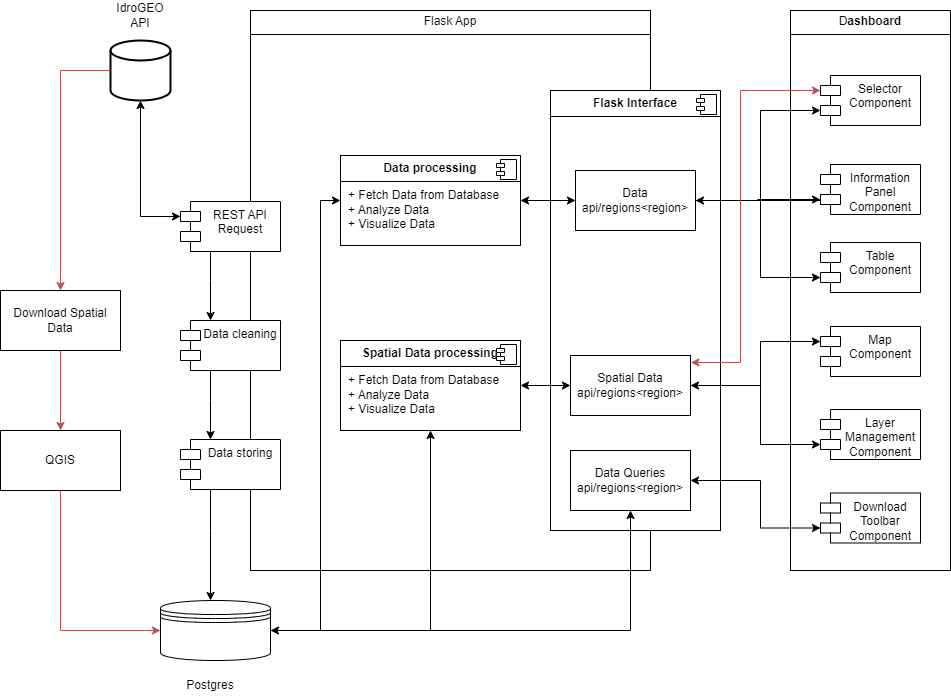

The diagram above was exported from draw.io. Its source (the exported page's mxGraphModel, read from the mxfile embedded in the PNG):
<mxGraphModel dx="1221" dy="717" grid="1" gridSize="10" guides="1" tooltips="1" connect="1" arrows="1" fold="1" page="1" pageScale="1" pageWidth="1100" pageHeight="850" background="none" math="0" shadow="0">
  <root>
    <mxCell id="0" />
    <mxCell id="1" parent="0" />
    <mxCell id="tvobXu7eMwczCTrJ5q9M-32" value="&lt;p style=&quot;text-align: center; margin: 4px 0px 0px;&quot;&gt;Flask App&lt;/p&gt;&lt;hr size=&quot;1&quot; style=&quot;border-style:solid;&quot;&gt;&lt;p style=&quot;margin:0px;margin-left:8px;&quot;&gt;&lt;br&gt;&lt;/p&gt;" style="verticalAlign=top;align=left;overflow=fill;html=1;whiteSpace=wrap;" parent="1" vertex="1">
      <mxGeometry x="280" y="100" width="400" height="560" as="geometry" />
    </mxCell>
    <mxCell id="tvobXu7eMwczCTrJ5q9M-31" value="&lt;p style=&quot;text-align: center; margin: 4px 0px 0px;&quot;&gt;D&lt;b style=&quot;&quot;&gt;ashboard&lt;/b&gt;&lt;/p&gt;&lt;hr size=&quot;1&quot; style=&quot;border-style:solid;&quot;&gt;&lt;p style=&quot;margin:0px;margin-left:8px;&quot;&gt;&lt;br&gt;&lt;/p&gt;" style="verticalAlign=top;align=left;overflow=fill;html=1;whiteSpace=wrap;" parent="1" vertex="1">
      <mxGeometry x="820" y="100" width="160" height="560" as="geometry" />
    </mxCell>
    <mxCell id="tvobXu7eMwczCTrJ5q9M-25" value="&lt;p style=&quot;margin:0px;margin-top:6px;text-align:center;&quot;&gt;&lt;b&gt;Flask Interface&lt;/b&gt;&lt;/p&gt;&lt;hr size=&quot;1&quot; style=&quot;border-style:solid;&quot;&gt;&lt;p style=&quot;margin:0px;margin-left:8px;&quot;&gt;&lt;br&gt;&lt;/p&gt;" style="align=left;overflow=fill;html=1;dropTarget=0;whiteSpace=wrap;" parent="1" vertex="1">
      <mxGeometry x="580" y="180" width="170" height="440" as="geometry" />
    </mxCell>
    <mxCell id="tvobXu7eMwczCTrJ5q9M-26" value="" style="shape=component;jettyWidth=8;jettyHeight=4;" parent="tvobXu7eMwczCTrJ5q9M-25" vertex="1">
      <mxGeometry x="1" width="20" height="20" relative="1" as="geometry">
        <mxPoint x="-24" y="4" as="offset" />
      </mxGeometry>
    </mxCell>
    <mxCell id="tvobXu7eMwczCTrJ5q9M-3" value="Selector Component" style="shape=module;align=left;spacingLeft=20;align=center;verticalAlign=top;whiteSpace=wrap;html=1;" parent="1" vertex="1">
      <mxGeometry x="850" y="165" width="100" height="50" as="geometry" />
    </mxCell>
    <mxCell id="tvobXu7eMwczCTrJ5q9M-56" style="edgeStyle=orthogonalEdgeStyle;rounded=0;orthogonalLoop=1;jettySize=auto;html=1;" parent="1" source="tvobXu7eMwczCTrJ5q9M-4" target="tvobXu7eMwczCTrJ5q9M-9" edge="1">
      <mxGeometry relative="1" as="geometry">
        <Array as="points">
          <mxPoint x="820" y="290" />
          <mxPoint x="820" y="290" />
        </Array>
      </mxGeometry>
    </mxCell>
    <mxCell id="tvobXu7eMwczCTrJ5q9M-4" value="Information Panel Component" style="shape=module;align=left;spacingLeft=20;align=center;verticalAlign=top;whiteSpace=wrap;html=1;" parent="1" vertex="1">
      <mxGeometry x="850" y="254" width="100" height="50" as="geometry" />
    </mxCell>
    <mxCell id="tvobXu7eMwczCTrJ5q9M-5" value="Table Component" style="shape=module;align=left;spacingLeft=20;align=center;verticalAlign=top;whiteSpace=wrap;html=1;" parent="1" vertex="1">
      <mxGeometry x="850" y="332" width="100" height="50" as="geometry" />
    </mxCell>
    <mxCell id="tvobXu7eMwczCTrJ5q9M-6" value="Map Component" style="shape=module;align=left;spacingLeft=20;align=center;verticalAlign=top;whiteSpace=wrap;html=1;" parent="1" vertex="1">
      <mxGeometry x="850" y="416" width="100" height="50" as="geometry" />
    </mxCell>
    <mxCell id="tvobXu7eMwczCTrJ5q9M-7" value="Layer Management Component" style="shape=module;align=left;spacingLeft=20;align=center;verticalAlign=top;whiteSpace=wrap;html=1;" parent="1" vertex="1">
      <mxGeometry x="850" y="499" width="100" height="50" as="geometry" />
    </mxCell>
    <mxCell id="tvobXu7eMwczCTrJ5q9M-8" value="Download Toolbar Component" style="shape=module;align=left;spacingLeft=20;align=center;verticalAlign=top;whiteSpace=wrap;html=1;" parent="1" vertex="1">
      <mxGeometry x="850" y="582.5" width="100" height="50" as="geometry" />
    </mxCell>
    <mxCell id="tvobXu7eMwczCTrJ5q9M-9" value="&lt;div&gt;Data&lt;/div&gt;&lt;div&gt;api/regions&amp;lt;region&amp;gt;&lt;/div&gt;" style="rounded=0;whiteSpace=wrap;html=1;" parent="1" vertex="1">
      <mxGeometry x="605" y="260" width="120" height="60" as="geometry" />
    </mxCell>
    <mxCell id="tvobXu7eMwczCTrJ5q9M-10" value="&lt;div&gt;Spatial Data&lt;/div&gt;&lt;div&gt;api/regions&amp;lt;region&amp;gt;&lt;/div&gt;" style="rounded=0;whiteSpace=wrap;html=1;" parent="1" vertex="1">
      <mxGeometry x="600" y="445" width="120" height="60" as="geometry" />
    </mxCell>
    <mxCell id="tvobXu7eMwczCTrJ5q9M-11" value="&lt;div&gt;Data Queries&lt;/div&gt;&lt;div&gt;api/regions&amp;lt;region&amp;gt;&lt;/div&gt;" style="rounded=0;whiteSpace=wrap;html=1;" parent="1" vertex="1">
      <mxGeometry x="600" y="540" width="120" height="60" as="geometry" />
    </mxCell>
    <mxCell id="tvobXu7eMwczCTrJ5q9M-12" value="" style="strokeWidth=2;html=1;shape=mxgraph.flowchart.database;whiteSpace=wrap;" parent="1" vertex="1">
      <mxGeometry x="140" y="130" width="60" height="60" as="geometry" />
    </mxCell>
    <mxCell id="tvobXu7eMwczCTrJ5q9M-13" value="IdroGEO API" style="text;html=1;align=center;verticalAlign=middle;whiteSpace=wrap;rounded=0;" parent="1" vertex="1">
      <mxGeometry x="140" y="90" width="60" height="30" as="geometry" />
    </mxCell>
    <mxCell id="tvobXu7eMwczCTrJ5q9M-44" style="edgeStyle=orthogonalEdgeStyle;rounded=0;orthogonalLoop=1;jettySize=auto;html=1;entryX=0;entryY=0.5;entryDx=0;entryDy=0;endArrow=classic;endFill=1;startArrow=classic;startFill=1;" parent="1" source="tvobXu7eMwczCTrJ5q9M-16" target="tvobXu7eMwczCTrJ5q9M-9" edge="1">
      <mxGeometry relative="1" as="geometry" />
    </mxCell>
    <mxCell id="tvobXu7eMwczCTrJ5q9M-16" value="&lt;p style=&quot;margin:0px;margin-top:6px;text-align:center;&quot;&gt;&lt;b&gt;Data processing&lt;/b&gt;&lt;/p&gt;&lt;hr size=&quot;1&quot; style=&quot;border-style:solid;&quot;&gt;&lt;p style=&quot;margin:0px;margin-left:8px;&quot;&gt;+ Fetch Data from Database&lt;br&gt;+ Analyze Data&lt;/p&gt;&lt;p style=&quot;margin:0px;margin-left:8px;&quot;&gt;+ Visualize Data&lt;br&gt;&lt;/p&gt;" style="align=left;overflow=fill;html=1;dropTarget=0;whiteSpace=wrap;" parent="1" vertex="1">
      <mxGeometry x="370" y="245" width="180" height="90" as="geometry" />
    </mxCell>
    <mxCell id="tvobXu7eMwczCTrJ5q9M-17" value="" style="shape=component;jettyWidth=8;jettyHeight=4;" parent="tvobXu7eMwczCTrJ5q9M-16" vertex="1">
      <mxGeometry x="1" width="20" height="20" relative="1" as="geometry">
        <mxPoint x="-24" y="4" as="offset" />
      </mxGeometry>
    </mxCell>
    <mxCell id="tvobXu7eMwczCTrJ5q9M-35" value="" style="edgeStyle=orthogonalEdgeStyle;rounded=0;orthogonalLoop=1;jettySize=auto;html=1;" parent="1" source="tvobXu7eMwczCTrJ5q9M-18" target="tvobXu7eMwczCTrJ5q9M-19" edge="1">
      <mxGeometry relative="1" as="geometry">
        <Array as="points">
          <mxPoint x="240" y="370" />
          <mxPoint x="240" y="370" />
        </Array>
      </mxGeometry>
    </mxCell>
    <mxCell id="tvobXu7eMwczCTrJ5q9M-18" value="&lt;div&gt;REST API&lt;br&gt;&lt;/div&gt;&lt;div&gt;Request&lt;/div&gt;" style="shape=module;align=left;spacingLeft=20;align=center;verticalAlign=top;whiteSpace=wrap;html=1;" parent="1" vertex="1">
      <mxGeometry x="210" y="291" width="100" height="50" as="geometry" />
    </mxCell>
    <mxCell id="tvobXu7eMwczCTrJ5q9M-36" value="" style="edgeStyle=orthogonalEdgeStyle;rounded=0;orthogonalLoop=1;jettySize=auto;html=1;" parent="1" source="tvobXu7eMwczCTrJ5q9M-19" target="tvobXu7eMwczCTrJ5q9M-20" edge="1">
      <mxGeometry relative="1" as="geometry">
        <Array as="points">
          <mxPoint x="240" y="490" />
          <mxPoint x="240" y="490" />
        </Array>
      </mxGeometry>
    </mxCell>
    <mxCell id="tvobXu7eMwczCTrJ5q9M-19" value="Data cleaning" style="shape=module;align=left;spacingLeft=20;align=center;verticalAlign=top;whiteSpace=wrap;html=1;" parent="1" vertex="1">
      <mxGeometry x="210" y="410" width="100" height="50" as="geometry" />
    </mxCell>
    <mxCell id="tvobXu7eMwczCTrJ5q9M-37" value="" style="edgeStyle=orthogonalEdgeStyle;rounded=0;orthogonalLoop=1;jettySize=auto;html=1;" parent="1" source="tvobXu7eMwczCTrJ5q9M-20" target="tvobXu7eMwczCTrJ5q9M-21" edge="1">
      <mxGeometry relative="1" as="geometry">
        <Array as="points">
          <mxPoint x="240" y="620" />
          <mxPoint x="240" y="620" />
        </Array>
      </mxGeometry>
    </mxCell>
    <mxCell id="tvobXu7eMwczCTrJ5q9M-20" value="Data storing" style="shape=module;align=left;spacingLeft=20;align=center;verticalAlign=top;whiteSpace=wrap;html=1;" parent="1" vertex="1">
      <mxGeometry x="210" y="529" width="100" height="50" as="geometry" />
    </mxCell>
    <mxCell id="tvobXu7eMwczCTrJ5q9M-40" style="edgeStyle=orthogonalEdgeStyle;rounded=0;orthogonalLoop=1;jettySize=auto;html=1;" parent="1" source="tvobXu7eMwczCTrJ5q9M-21" target="tvobXu7eMwczCTrJ5q9M-23" edge="1">
      <mxGeometry relative="1" as="geometry" />
    </mxCell>
    <mxCell id="tvobXu7eMwczCTrJ5q9M-41" style="edgeStyle=orthogonalEdgeStyle;rounded=0;orthogonalLoop=1;jettySize=auto;html=1;entryX=0;entryY=0.5;entryDx=0;entryDy=0;" parent="1" source="tvobXu7eMwczCTrJ5q9M-21" target="tvobXu7eMwczCTrJ5q9M-16" edge="1">
      <mxGeometry relative="1" as="geometry">
        <Array as="points">
          <mxPoint x="350" y="720" />
          <mxPoint x="350" y="290" />
        </Array>
      </mxGeometry>
    </mxCell>
    <mxCell id="tvobXu7eMwczCTrJ5q9M-42" style="edgeStyle=orthogonalEdgeStyle;rounded=0;orthogonalLoop=1;jettySize=auto;html=1;entryX=0.5;entryY=1;entryDx=0;entryDy=0;startArrow=classic;startFill=1;" parent="1" source="tvobXu7eMwczCTrJ5q9M-21" target="tvobXu7eMwczCTrJ5q9M-11" edge="1">
      <mxGeometry relative="1" as="geometry" />
    </mxCell>
    <mxCell id="tvobXu7eMwczCTrJ5q9M-21" value="" style="shape=datastore;whiteSpace=wrap;html=1;" parent="1" vertex="1">
      <mxGeometry x="190" y="690" width="110" height="60" as="geometry" />
    </mxCell>
    <mxCell id="tvobXu7eMwczCTrJ5q9M-22" value="Postgres" style="text;html=1;align=center;verticalAlign=middle;whiteSpace=wrap;rounded=0;" parent="1" vertex="1">
      <mxGeometry x="210" y="760" width="60" height="30" as="geometry" />
    </mxCell>
    <mxCell id="tvobXu7eMwczCTrJ5q9M-45" style="edgeStyle=orthogonalEdgeStyle;rounded=0;orthogonalLoop=1;jettySize=auto;html=1;entryX=0;entryY=0.5;entryDx=0;entryDy=0;startArrow=classic;startFill=1;" parent="1" source="tvobXu7eMwczCTrJ5q9M-23" target="tvobXu7eMwczCTrJ5q9M-10" edge="1">
      <mxGeometry relative="1" as="geometry" />
    </mxCell>
    <mxCell id="tvobXu7eMwczCTrJ5q9M-23" value="&lt;p style=&quot;text-align: center; margin: 6px 0px 0px;&quot;&gt;&lt;span style=&quot;background-color: initial; text-align: left;&quot;&gt;&lt;b&gt;Spatial&amp;nbsp;&lt;/b&gt;&lt;/span&gt;&lt;b&gt;Data processing&lt;/b&gt;&lt;/p&gt;&lt;hr size=&quot;1&quot; style=&quot;border-style:solid;&quot;&gt;&lt;p style=&quot;margin:0px;margin-left:8px;&quot;&gt;+ Fetch Data from Database&lt;br&gt;+ Analyze Data&lt;/p&gt;&lt;p style=&quot;margin:0px;margin-left:8px;&quot;&gt;+ Visualize Data&lt;br&gt;&lt;/p&gt;" style="align=left;overflow=fill;html=1;dropTarget=0;whiteSpace=wrap;" parent="1" vertex="1">
      <mxGeometry x="370" y="430" width="180" height="90" as="geometry" />
    </mxCell>
    <mxCell id="tvobXu7eMwczCTrJ5q9M-24" value="" style="shape=component;jettyWidth=8;jettyHeight=4;" parent="tvobXu7eMwczCTrJ5q9M-23" vertex="1">
      <mxGeometry x="1" width="20" height="20" relative="1" as="geometry">
        <mxPoint x="-24" y="4" as="offset" />
      </mxGeometry>
    </mxCell>
    <mxCell id="tvobXu7eMwczCTrJ5q9M-38" style="edgeStyle=orthogonalEdgeStyle;rounded=0;orthogonalLoop=1;jettySize=auto;html=1;entryX=0;entryY=0;entryDx=0;entryDy=15;entryPerimeter=0;startArrow=classic;startFill=1;" parent="1" source="tvobXu7eMwczCTrJ5q9M-12" target="tvobXu7eMwczCTrJ5q9M-18" edge="1">
      <mxGeometry relative="1" as="geometry">
        <Array as="points">
          <mxPoint x="170" y="306" />
        </Array>
      </mxGeometry>
    </mxCell>
    <mxCell id="tvobXu7eMwczCTrJ5q9M-47" style="edgeStyle=orthogonalEdgeStyle;rounded=0;orthogonalLoop=1;jettySize=auto;html=1;entryX=0;entryY=0;entryDx=0;entryDy=35;entryPerimeter=0;" parent="1" source="tvobXu7eMwczCTrJ5q9M-9" target="tvobXu7eMwczCTrJ5q9M-3" edge="1">
      <mxGeometry relative="1" as="geometry">
        <Array as="points">
          <mxPoint x="790" y="290" />
          <mxPoint x="790" y="200" />
        </Array>
      </mxGeometry>
    </mxCell>
    <mxCell id="tvobXu7eMwczCTrJ5q9M-49" style="edgeStyle=orthogonalEdgeStyle;rounded=0;orthogonalLoop=1;jettySize=auto;html=1;entryX=0;entryY=0;entryDx=0;entryDy=35;entryPerimeter=0;" parent="1" source="tvobXu7eMwczCTrJ5q9M-9" target="tvobXu7eMwczCTrJ5q9M-5" edge="1">
      <mxGeometry relative="1" as="geometry">
        <Array as="points">
          <mxPoint x="790" y="290" />
          <mxPoint x="790" y="367" />
        </Array>
      </mxGeometry>
    </mxCell>
    <mxCell id="tvobXu7eMwczCTrJ5q9M-50" style="edgeStyle=orthogonalEdgeStyle;rounded=0;orthogonalLoop=1;jettySize=auto;html=1;entryX=0;entryY=0;entryDx=0;entryDy=15;entryPerimeter=0;" parent="1" source="tvobXu7eMwczCTrJ5q9M-10" target="tvobXu7eMwczCTrJ5q9M-6" edge="1">
      <mxGeometry relative="1" as="geometry">
        <Array as="points">
          <mxPoint x="790" y="475" />
          <mxPoint x="790" y="431" />
        </Array>
      </mxGeometry>
    </mxCell>
    <mxCell id="tvobXu7eMwczCTrJ5q9M-51" style="edgeStyle=orthogonalEdgeStyle;rounded=0;orthogonalLoop=1;jettySize=auto;html=1;exitX=0;exitY=0;exitDx=0;exitDy=35;exitPerimeter=0;startArrow=classic;startFill=1;" parent="1" source="tvobXu7eMwczCTrJ5q9M-7" target="tvobXu7eMwczCTrJ5q9M-10" edge="1">
      <mxGeometry relative="1" as="geometry">
        <Array as="points">
          <mxPoint x="790" y="534" />
          <mxPoint x="790" y="475" />
        </Array>
      </mxGeometry>
    </mxCell>
    <mxCell id="tvobXu7eMwczCTrJ5q9M-52" style="edgeStyle=orthogonalEdgeStyle;rounded=0;orthogonalLoop=1;jettySize=auto;html=1;entryX=0;entryY=0;entryDx=0;entryDy=35;entryPerimeter=0;" parent="1" source="tvobXu7eMwczCTrJ5q9M-9" target="tvobXu7eMwczCTrJ5q9M-4" edge="1">
      <mxGeometry relative="1" as="geometry" />
    </mxCell>
    <mxCell id="tvobXu7eMwczCTrJ5q9M-55" style="edgeStyle=orthogonalEdgeStyle;rounded=0;orthogonalLoop=1;jettySize=auto;html=1;entryX=0;entryY=0;entryDx=0;entryDy=35;entryPerimeter=0;startArrow=classic;startFill=1;" parent="1" source="tvobXu7eMwczCTrJ5q9M-11" target="tvobXu7eMwczCTrJ5q9M-8" edge="1">
      <mxGeometry relative="1" as="geometry">
        <Array as="points">
          <mxPoint x="790" y="570" />
          <mxPoint x="790" y="617" />
        </Array>
      </mxGeometry>
    </mxCell>
    <mxCell id="brj_XuzgNIkTWuv4VV3e-1" style="edgeStyle=orthogonalEdgeStyle;rounded=0;orthogonalLoop=1;jettySize=auto;html=1;entryX=1.003;entryY=0.117;entryDx=0;entryDy=0;entryPerimeter=0;startArrow=classic;startFill=1;fillColor=#f8cecc;strokeColor=#b85450;" parent="1" source="tvobXu7eMwczCTrJ5q9M-3" target="tvobXu7eMwczCTrJ5q9M-10" edge="1">
      <mxGeometry relative="1" as="geometry">
        <Array as="points">
          <mxPoint x="770" y="180" />
          <mxPoint x="770" y="452" />
        </Array>
      </mxGeometry>
    </mxCell>
    <mxCell id="EEy9rfsXYIVc3dlVxorz-6" style="edgeStyle=orthogonalEdgeStyle;rounded=0;orthogonalLoop=1;jettySize=auto;html=1;entryX=0.5;entryY=0;entryDx=0;entryDy=0;fillColor=#f8cecc;strokeColor=#b85450;" edge="1" parent="1" source="EEy9rfsXYIVc3dlVxorz-1" target="EEy9rfsXYIVc3dlVxorz-2">
      <mxGeometry relative="1" as="geometry" />
    </mxCell>
    <mxCell id="EEy9rfsXYIVc3dlVxorz-1" value="&lt;div&gt;Download Spatial Data&lt;/div&gt;" style="rounded=0;whiteSpace=wrap;html=1;" vertex="1" parent="1">
      <mxGeometry x="30" y="380" width="120" height="60" as="geometry" />
    </mxCell>
    <mxCell id="EEy9rfsXYIVc3dlVxorz-7" style="edgeStyle=orthogonalEdgeStyle;rounded=0;orthogonalLoop=1;jettySize=auto;html=1;entryX=0;entryY=0.5;entryDx=0;entryDy=0;fillColor=#f8cecc;strokeColor=#b85450;" edge="1" parent="1" source="EEy9rfsXYIVc3dlVxorz-2" target="tvobXu7eMwczCTrJ5q9M-21">
      <mxGeometry relative="1" as="geometry">
        <Array as="points">
          <mxPoint x="90" y="720" />
        </Array>
      </mxGeometry>
    </mxCell>
    <mxCell id="EEy9rfsXYIVc3dlVxorz-2" value="QGIS" style="rounded=0;whiteSpace=wrap;html=1;" vertex="1" parent="1">
      <mxGeometry x="30" y="520" width="120" height="60" as="geometry" />
    </mxCell>
    <mxCell id="EEy9rfsXYIVc3dlVxorz-4" style="edgeStyle=orthogonalEdgeStyle;rounded=0;orthogonalLoop=1;jettySize=auto;html=1;entryX=0;entryY=0.5;entryDx=0;entryDy=0;entryPerimeter=0;startArrow=classic;startFill=1;endArrow=none;endFill=0;fillColor=#f8cecc;strokeColor=#b85450;" edge="1" parent="1" source="EEy9rfsXYIVc3dlVxorz-1" target="tvobXu7eMwczCTrJ5q9M-12">
      <mxGeometry relative="1" as="geometry" />
    </mxCell>
  </root>
</mxGraphModel>